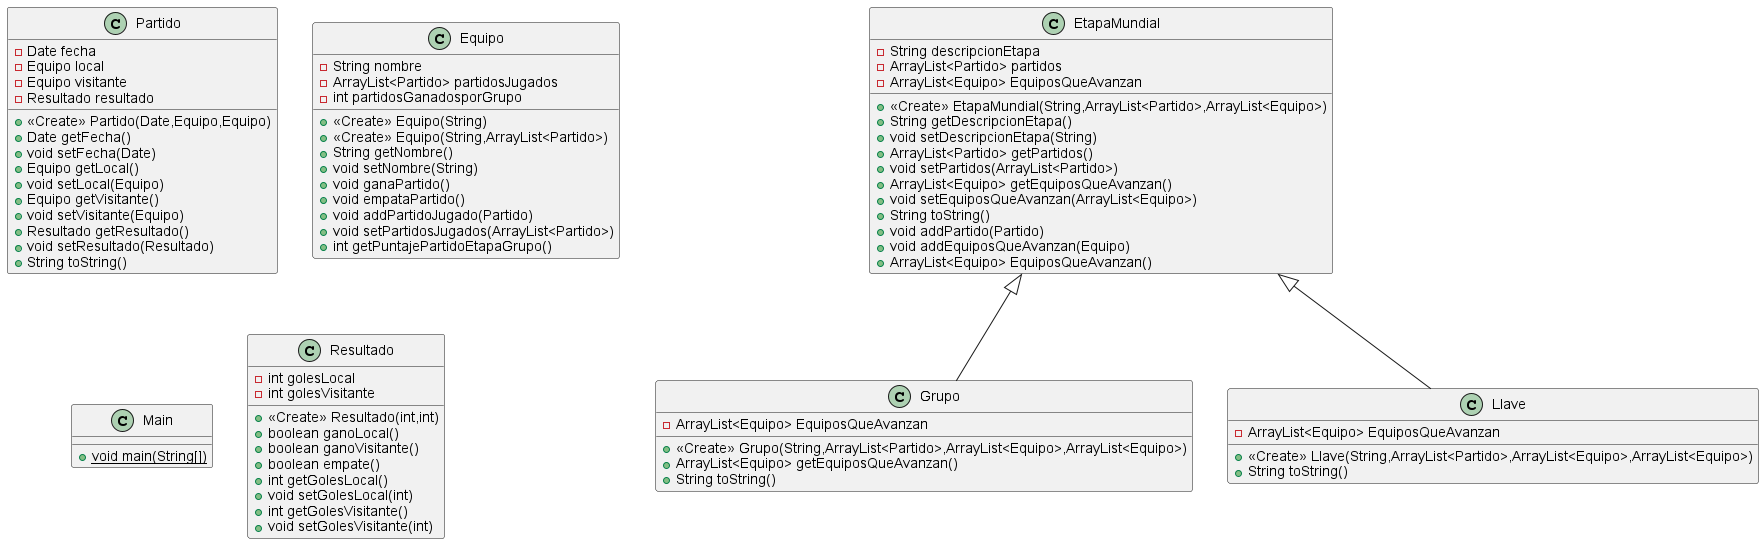

The diagram above was rendered by PlantUML. Its source (embedded in the PNG):
@startuml
class Partido {
- Date fecha
- Equipo local
- Equipo visitante
- Resultado resultado
+ <<Create>> Partido(Date,Equipo,Equipo)
+ Date getFecha()
+ void setFecha(Date)
+ Equipo getLocal()
+ void setLocal(Equipo)
+ Equipo getVisitante()
+ void setVisitante(Equipo)
+ Resultado getResultado()
+ void setResultado(Resultado)
+ String toString()
}
class Grupo {
- ArrayList<Equipo> EquiposQueAvanzan
+ <<Create>> Grupo(String,ArrayList<Partido>,ArrayList<Equipo>,ArrayList<Equipo>)
+ ArrayList<Equipo> getEquiposQueAvanzan()
+ String toString()
}
class EtapaMundial {
- String descripcionEtapa
- ArrayList<Partido> partidos
- ArrayList<Equipo> EquiposQueAvanzan
+ <<Create>> EtapaMundial(String,ArrayList<Partido>,ArrayList<Equipo>)
+ String getDescripcionEtapa()
+ void setDescripcionEtapa(String)
+ ArrayList<Partido> getPartidos()
+ void setPartidos(ArrayList<Partido>)
+ ArrayList<Equipo> getEquiposQueAvanzan()
+ void setEquiposQueAvanzan(ArrayList<Equipo>)
+ String toString()
+ void addPartido(Partido)
+ void addEquiposQueAvanzan(Equipo)
+ ArrayList<Equipo> EquiposQueAvanzan()
}
class Equipo {
- String nombre
- ArrayList<Partido> partidosJugados
- int partidosGanadosporGrupo
+ <<Create>> Equipo(String)
+ <<Create>> Equipo(String,ArrayList<Partido>)
+ String getNombre()
+ void setNombre(String)
+ void ganaPartido()
+ void empataPartido()
+ void addPartidoJugado(Partido)
+ void setPartidosJugados(ArrayList<Partido>)
+ int getPuntajePartidoEtapaGrupo()
}
class Main {
+ {static} void main(String[])
}
class Llave {
- ArrayList<Equipo> EquiposQueAvanzan
+ <<Create>> Llave(String,ArrayList<Partido>,ArrayList<Equipo>,ArrayList<Equipo>)
+ String toString()
}
class Resultado {
- int golesLocal
- int golesVisitante
+ <<Create>> Resultado(int,int)
+ boolean ganoLocal()
+ boolean ganoVisitante()
+ boolean empate()
+ int getGolesLocal()
+ void setGolesLocal(int)
+ int getGolesVisitante()
+ void setGolesVisitante(int)
}


EtapaMundial <|-- Grupo
EtapaMundial <|-- Llave
@enduml